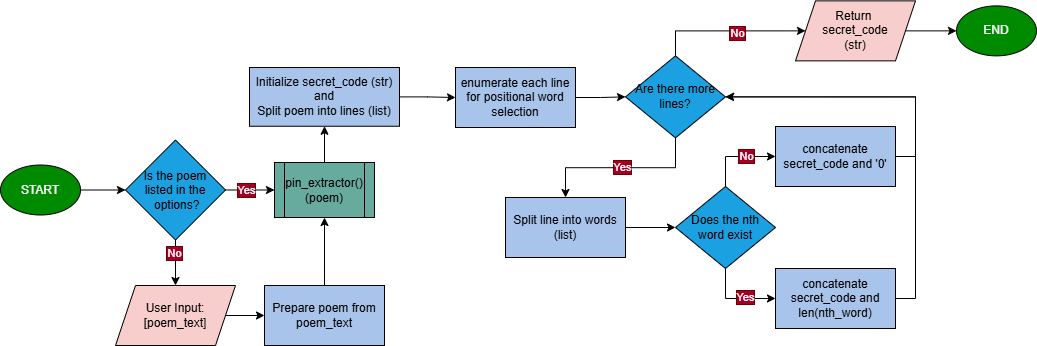

The diagram above was exported from draw.io. Its source (the exported page's mxGraphModel, read from the mxfile embedded in the PNG):
<mxGraphModel dx="1191" dy="1844" grid="1" gridSize="10" guides="1" tooltips="1" connect="1" arrows="1" fold="1" page="1" pageScale="1" pageWidth="827" pageHeight="1169" background="light-dark(#FFFFFF,#808080)" math="0" shadow="0">
  <root>
    <mxCell id="0" />
    <mxCell id="1" parent="0" />
    <mxCell id="MjbTXIYuRC3RSxaGsUNC-36" edge="1" parent="1" source="Ki2vSXCD1G44l-9OUw1J-1" style="edgeStyle=orthogonalEdgeStyle;rounded=0;orthogonalLoop=1;jettySize=auto;html=1;exitX=0.5;exitY=0;exitDx=0;exitDy=0;entryX=0.5;entryY=1;entryDx=0;entryDy=0;" target="MjbTXIYuRC3RSxaGsUNC-12">
      <mxGeometry relative="1" as="geometry" />
    </mxCell>
    <mxCell id="Ki2vSXCD1G44l-9OUw1J-1" parent="1" style="shape=process;whiteSpace=wrap;html=1;backgroundOutline=1;fillColor=#67AB9F;" value="pin_extractor()&lt;div&gt;(poem)&lt;/div&gt;" vertex="1">
      <mxGeometry height="55" width="100" x="399" y="-285" as="geometry" />
    </mxCell>
    <mxCell id="MjbTXIYuRC3RSxaGsUNC-4" edge="1" parent="1" source="MjbTXIYuRC3RSxaGsUNC-2" style="edgeStyle=orthogonalEdgeStyle;rounded=0;orthogonalLoop=1;jettySize=auto;html=1;exitX=1;exitY=0.5;exitDx=0;exitDy=0;entryX=0;entryY=0.5;entryDx=0;entryDy=0;" target="MjbTXIYuRC3RSxaGsUNC-3">
      <mxGeometry relative="1" as="geometry" />
    </mxCell>
    <mxCell id="MjbTXIYuRC3RSxaGsUNC-2" parent="1" style="ellipse;whiteSpace=wrap;html=1;fillColor=#008a00;fontColor=#ffffff;strokeColor=default;" value="START" vertex="1">
      <mxGeometry height="50" width="80" x="125" y="-282.5" as="geometry" />
    </mxCell>
    <mxCell id="MjbTXIYuRC3RSxaGsUNC-6" edge="1" parent="1" source="MjbTXIYuRC3RSxaGsUNC-3" style="edgeStyle=orthogonalEdgeStyle;rounded=0;orthogonalLoop=1;jettySize=auto;html=1;entryX=0;entryY=0.5;entryDx=0;entryDy=0;" target="Ki2vSXCD1G44l-9OUw1J-1" value="">
      <mxGeometry relative="1" as="geometry">
        <mxPoint x="398.01282051282055" y="-257.53846153846143" as="targetPoint" />
      </mxGeometry>
    </mxCell>
    <mxCell id="MjbTXIYuRC3RSxaGsUNC-8" connectable="0" parent="MjbTXIYuRC3RSxaGsUNC-6" style="edgeLabel;html=1;align=center;verticalAlign=middle;resizable=0;points=[];labelBackgroundColor=#a20025;fontColor=#ffffff;labelBorderColor=#6F0000;" value="Yes" vertex="1">
      <mxGeometry relative="1" x="-0.2036" as="geometry">
        <mxPoint as="offset" />
      </mxGeometry>
    </mxCell>
    <mxCell id="MjbTXIYuRC3RSxaGsUNC-9" edge="1" parent="1" source="MjbTXIYuRC3RSxaGsUNC-3" style="edgeStyle=orthogonalEdgeStyle;rounded=0;orthogonalLoop=1;jettySize=auto;html=1;exitX=0.5;exitY=1;exitDx=0;exitDy=0;entryX=0.5;entryY=0;entryDx=0;entryDy=0;" target="MjbTXIYuRC3RSxaGsUNC-7">
      <mxGeometry relative="1" as="geometry" />
    </mxCell>
    <mxCell id="MjbTXIYuRC3RSxaGsUNC-11" connectable="0" parent="MjbTXIYuRC3RSxaGsUNC-9" style="edgeLabel;html=1;align=center;verticalAlign=middle;resizable=0;points=[];labelBackgroundColor=#a20025;fontColor=#ffffff;labelBorderColor=#6F0000;" value="No" vertex="1">
      <mxGeometry relative="1" x="-0.381" y="2" as="geometry">
        <mxPoint x="-4" y="-1" as="offset" />
      </mxGeometry>
    </mxCell>
    <mxCell id="MjbTXIYuRC3RSxaGsUNC-3" parent="1" style="rhombus;whiteSpace=wrap;html=1;fillColor=#1BA1E2;fontColor=light-dark(#000000,#FFFFFF);strokeColor=default;fillStyle=auto;labelBorderColor=none;" value="&lt;div&gt;&lt;span style=&quot;background-color: transparent; color: light-dark(rgb(0, 0, 0), rgb(255, 255, 255));&quot;&gt;Is the poem&lt;/span&gt;&lt;/div&gt;&lt;div&gt;listed in the&lt;/div&gt;&lt;div&gt;&amp;nbsp;options?&lt;/div&gt;" vertex="1">
      <mxGeometry height="100" width="100" x="250" y="-307.5" as="geometry" />
    </mxCell>
    <mxCell id="MjbTXIYuRC3RSxaGsUNC-52" edge="1" parent="1" source="MjbTXIYuRC3RSxaGsUNC-7" style="edgeStyle=orthogonalEdgeStyle;rounded=0;orthogonalLoop=1;jettySize=auto;html=1;exitX=1;exitY=0.5;exitDx=0;exitDy=0;entryX=0;entryY=0.5;entryDx=0;entryDy=0;" target="MjbTXIYuRC3RSxaGsUNC-51">
      <mxGeometry relative="1" as="geometry" />
    </mxCell>
    <mxCell id="MjbTXIYuRC3RSxaGsUNC-7" parent="1" style="shape=parallelogram;perimeter=parallelogramPerimeter;whiteSpace=wrap;html=1;fixedSize=1;fillColor=#F8CECC;strokeColor=default;" value="User Input:&lt;div&gt;[poem_text&lt;span style=&quot;background-color: transparent; color: light-dark(rgb(0, 0, 0), rgb(255, 255, 255));&quot;&gt;]&lt;/span&gt;&lt;/div&gt;" vertex="1">
      <mxGeometry height="60" width="120" x="240" y="-162" as="geometry" />
    </mxCell>
    <mxCell id="MjbTXIYuRC3RSxaGsUNC-15" edge="1" parent="1" source="MjbTXIYuRC3RSxaGsUNC-12" style="edgeStyle=orthogonalEdgeStyle;rounded=0;orthogonalLoop=1;jettySize=auto;html=1;" target="MjbTXIYuRC3RSxaGsUNC-14" value="">
      <mxGeometry relative="1" as="geometry" />
    </mxCell>
    <mxCell id="MjbTXIYuRC3RSxaGsUNC-12" parent="1" style="whiteSpace=wrap;html=1;fillColor=#A9C4EB;strokeColor=default;" value="Initialize secret_code&amp;nbsp;&lt;span style=&quot;background-color: transparent; color: light-dark(rgb(0, 0, 0), rgb(255, 255, 255));&quot;&gt;(str)&lt;/span&gt;&lt;div&gt;and&lt;br&gt;&lt;div&gt;Split poem into lines&amp;nbsp;&lt;span style=&quot;background-color: transparent; color: light-dark(rgb(0, 0, 0), rgb(255, 255, 255));&quot;&gt;(list)&lt;/span&gt;&lt;/div&gt;&lt;/div&gt;" vertex="1">
      <mxGeometry height="58.75" width="150" x="374" y="-380" as="geometry" />
    </mxCell>
    <mxCell id="MjbTXIYuRC3RSxaGsUNC-32" edge="1" parent="1" source="MjbTXIYuRC3RSxaGsUNC-14" style="edgeStyle=orthogonalEdgeStyle;rounded=0;orthogonalLoop=1;jettySize=auto;html=1;exitX=1;exitY=0.5;exitDx=0;exitDy=0;entryX=0;entryY=0.5;entryDx=0;entryDy=0;" target="MjbTXIYuRC3RSxaGsUNC-29">
      <mxGeometry relative="1" as="geometry" />
    </mxCell>
    <mxCell id="MjbTXIYuRC3RSxaGsUNC-14" parent="1" style="whiteSpace=wrap;html=1;fillColor=#A9C4EB;" value="enumerate each line&lt;div&gt;for positional word selection&lt;/div&gt;" vertex="1">
      <mxGeometry height="60" width="120" x="580" y="-380" as="geometry" />
    </mxCell>
    <mxCell id="MjbTXIYuRC3RSxaGsUNC-35" edge="1" parent="1" source="MjbTXIYuRC3RSxaGsUNC-18" style="edgeStyle=orthogonalEdgeStyle;rounded=0;orthogonalLoop=1;jettySize=auto;html=1;exitX=1;exitY=0.5;exitDx=0;exitDy=0;entryX=0;entryY=0.5;entryDx=0;entryDy=0;" target="MjbTXIYuRC3RSxaGsUNC-19">
      <mxGeometry relative="1" as="geometry" />
    </mxCell>
    <mxCell id="MjbTXIYuRC3RSxaGsUNC-18" parent="1" style="whiteSpace=wrap;html=1;fillColor=#A9C4EB;" value="Split line into words&lt;div&gt;(list)&lt;/div&gt;" vertex="1">
      <mxGeometry height="60" width="120" x="630" y="-250" as="geometry" />
    </mxCell>
    <mxCell id="MjbTXIYuRC3RSxaGsUNC-37" edge="1" parent="1" source="MjbTXIYuRC3RSxaGsUNC-19" style="edgeStyle=orthogonalEdgeStyle;rounded=0;orthogonalLoop=1;jettySize=auto;html=1;exitX=0.5;exitY=0;exitDx=0;exitDy=0;entryX=0;entryY=0.5;entryDx=0;entryDy=0;" target="MjbTXIYuRC3RSxaGsUNC-26">
      <mxGeometry relative="1" as="geometry" />
    </mxCell>
    <mxCell id="MjbTXIYuRC3RSxaGsUNC-39" connectable="0" parent="MjbTXIYuRC3RSxaGsUNC-37" style="edgeLabel;html=1;align=center;verticalAlign=middle;resizable=0;points=[];labelBackgroundColor=#a20025;fontColor=#ffffff;labelBorderColor=#6F0000;" value="No" vertex="1">
      <mxGeometry relative="1" x="0.2413" y="1" as="geometry">
        <mxPoint as="offset" />
      </mxGeometry>
    </mxCell>
    <mxCell id="MjbTXIYuRC3RSxaGsUNC-38" edge="1" parent="1" source="MjbTXIYuRC3RSxaGsUNC-19" style="edgeStyle=orthogonalEdgeStyle;rounded=0;orthogonalLoop=1;jettySize=auto;html=1;exitX=0.5;exitY=1;exitDx=0;exitDy=0;entryX=0;entryY=0.5;entryDx=0;entryDy=0;" target="MjbTXIYuRC3RSxaGsUNC-22">
      <mxGeometry relative="1" as="geometry" />
    </mxCell>
    <mxCell id="MjbTXIYuRC3RSxaGsUNC-40" connectable="0" parent="MjbTXIYuRC3RSxaGsUNC-38" style="edgeLabel;html=1;align=center;verticalAlign=middle;resizable=0;points=[];labelBackgroundColor=#a20025;fontColor=#ffffff;labelBorderColor=#6F0000;" value="Yes" vertex="1">
      <mxGeometry relative="1" x="0.3127" y="2" as="geometry">
        <mxPoint x="-4" as="offset" />
      </mxGeometry>
    </mxCell>
    <mxCell id="MjbTXIYuRC3RSxaGsUNC-19" parent="1" style="rhombus;whiteSpace=wrap;html=1;fillColor=#1BA1E2;fontColor=light-dark(#000000,#FFFFFF);strokeColor=default;fillStyle=auto;labelBorderColor=none;" value="Does the nth&lt;div&gt;word exist&lt;/div&gt;" vertex="1">
      <mxGeometry height="82" width="100" x="800" y="-261" as="geometry" />
    </mxCell>
    <mxCell id="MjbTXIYuRC3RSxaGsUNC-42" edge="1" parent="1" source="MjbTXIYuRC3RSxaGsUNC-22" style="edgeStyle=orthogonalEdgeStyle;rounded=0;orthogonalLoop=1;jettySize=auto;html=1;exitX=1;exitY=0.5;exitDx=0;exitDy=0;entryX=1;entryY=0.5;entryDx=0;entryDy=0;" target="MjbTXIYuRC3RSxaGsUNC-29">
      <mxGeometry relative="1" as="geometry" />
    </mxCell>
    <mxCell id="MjbTXIYuRC3RSxaGsUNC-22" parent="1" style="whiteSpace=wrap;html=1;fillColor=#A9C4EB;" value="concatenate secret_code and len(nth_word)" vertex="1">
      <mxGeometry height="60" width="120" x="900" y="-179" as="geometry" />
    </mxCell>
    <mxCell id="MjbTXIYuRC3RSxaGsUNC-25" parent="1" style="ellipse;whiteSpace=wrap;html=1;fillColor=#008a00;fontColor=#ffffff;strokeColor=default;" value="END" vertex="1">
      <mxGeometry height="50" width="80" x="1081" y="-441.63" as="geometry" />
    </mxCell>
    <mxCell id="MjbTXIYuRC3RSxaGsUNC-41" edge="1" parent="1" source="MjbTXIYuRC3RSxaGsUNC-26" style="edgeStyle=orthogonalEdgeStyle;rounded=0;orthogonalLoop=1;jettySize=auto;html=1;exitX=1;exitY=0.5;exitDx=0;exitDy=0;entryX=1;entryY=0.5;entryDx=0;entryDy=0;" target="MjbTXIYuRC3RSxaGsUNC-29">
      <mxGeometry relative="1" as="geometry" />
    </mxCell>
    <mxCell id="MjbTXIYuRC3RSxaGsUNC-26" parent="1" style="whiteSpace=wrap;html=1;fillColor=#A9C4EB;" value="concatenate secret_code and '0'" vertex="1">
      <mxGeometry height="60" width="120" x="900" y="-321" as="geometry" />
    </mxCell>
    <mxCell id="MjbTXIYuRC3RSxaGsUNC-33" edge="1" parent="1" source="MjbTXIYuRC3RSxaGsUNC-29" style="edgeStyle=orthogonalEdgeStyle;rounded=0;orthogonalLoop=1;jettySize=auto;html=1;exitX=0.5;exitY=1;exitDx=0;exitDy=0;entryX=0.5;entryY=0;entryDx=0;entryDy=0;" target="MjbTXIYuRC3RSxaGsUNC-18">
      <mxGeometry relative="1" as="geometry" />
    </mxCell>
    <mxCell id="MjbTXIYuRC3RSxaGsUNC-34" connectable="0" parent="MjbTXIYuRC3RSxaGsUNC-33" style="edgeLabel;html=1;align=center;verticalAlign=middle;resizable=0;points=[];labelBackgroundColor=#a20025;fontColor=#ffffff;labelBorderColor=#6F0000;" value="Yes" vertex="1">
      <mxGeometry relative="1" x="-0.2646" as="geometry">
        <mxPoint x="-21" y="-1" as="offset" />
      </mxGeometry>
    </mxCell>
    <mxCell id="MjbTXIYuRC3RSxaGsUNC-44" edge="1" parent="1" source="MjbTXIYuRC3RSxaGsUNC-29" style="edgeStyle=orthogonalEdgeStyle;rounded=0;orthogonalLoop=1;jettySize=auto;html=1;exitX=0.5;exitY=0;exitDx=0;exitDy=0;entryX=0;entryY=0.5;entryDx=0;entryDy=0;" target="MjbTXIYuRC3RSxaGsUNC-49">
      <mxGeometry relative="1" as="geometry">
        <mxPoint x="920" y="-421.6300000000001" as="targetPoint" />
      </mxGeometry>
    </mxCell>
    <mxCell id="MjbTXIYuRC3RSxaGsUNC-45" connectable="0" parent="MjbTXIYuRC3RSxaGsUNC-44" style="edgeLabel;html=1;align=center;verticalAlign=middle;resizable=0;points=[];labelBackgroundColor=#a20025;fontColor=#ffffff;labelBorderColor=#6F0000;" value="No" vertex="1">
      <mxGeometry relative="1" x="0.1042" y="-2" as="geometry">
        <mxPoint as="offset" />
      </mxGeometry>
    </mxCell>
    <mxCell id="MjbTXIYuRC3RSxaGsUNC-29" parent="1" style="rhombus;whiteSpace=wrap;html=1;fillColor=#1BA1E2;fontColor=light-dark(#000000,#FFFFFF);strokeColor=default;fillStyle=auto;labelBorderColor=none;" value="Are there more&lt;div&gt;lines?&lt;/div&gt;" vertex="1">
      <mxGeometry height="82" width="100" x="750" y="-391.63" as="geometry" />
    </mxCell>
    <mxCell id="MjbTXIYuRC3RSxaGsUNC-48" edge="1" parent="1" source="MjbTXIYuRC3RSxaGsUNC-49" style="edgeStyle=orthogonalEdgeStyle;rounded=0;orthogonalLoop=1;jettySize=auto;html=1;exitX=1;exitY=0.5;exitDx=0;exitDy=0;entryX=0;entryY=0.5;entryDx=0;entryDy=0;" target="MjbTXIYuRC3RSxaGsUNC-25">
      <mxGeometry relative="1" as="geometry">
        <mxPoint x="1040" y="-421.6300000000001" as="sourcePoint" />
        <mxPoint x="1210" y="-420.9230769230769" as="targetPoint" />
      </mxGeometry>
    </mxCell>
    <mxCell id="MjbTXIYuRC3RSxaGsUNC-49" parent="1" style="shape=parallelogram;perimeter=parallelogramPerimeter;whiteSpace=wrap;html=1;fixedSize=1;fillColor=#F8CECC;strokeColor=default;" value="Return&amp;nbsp;&lt;div&gt;secret_code&lt;/div&gt;&lt;div&gt;(str)&lt;/div&gt;" vertex="1">
      <mxGeometry height="60" width="120" x="920" y="-446.63" as="geometry" />
    </mxCell>
    <mxCell id="MjbTXIYuRC3RSxaGsUNC-53" edge="1" parent="1" source="MjbTXIYuRC3RSxaGsUNC-51" style="edgeStyle=orthogonalEdgeStyle;rounded=0;orthogonalLoop=1;jettySize=auto;html=1;exitX=0.5;exitY=0;exitDx=0;exitDy=0;entryX=0.5;entryY=1;entryDx=0;entryDy=0;" target="Ki2vSXCD1G44l-9OUw1J-1">
      <mxGeometry relative="1" as="geometry" />
    </mxCell>
    <mxCell id="MjbTXIYuRC3RSxaGsUNC-51" parent="1" style="whiteSpace=wrap;html=1;fillColor=#A9C4EB;" value="Prepare poem from poem_text" vertex="1">
      <mxGeometry height="60" width="120" x="389" y="-162" as="geometry" />
    </mxCell>
  </root>
</mxGraphModel>